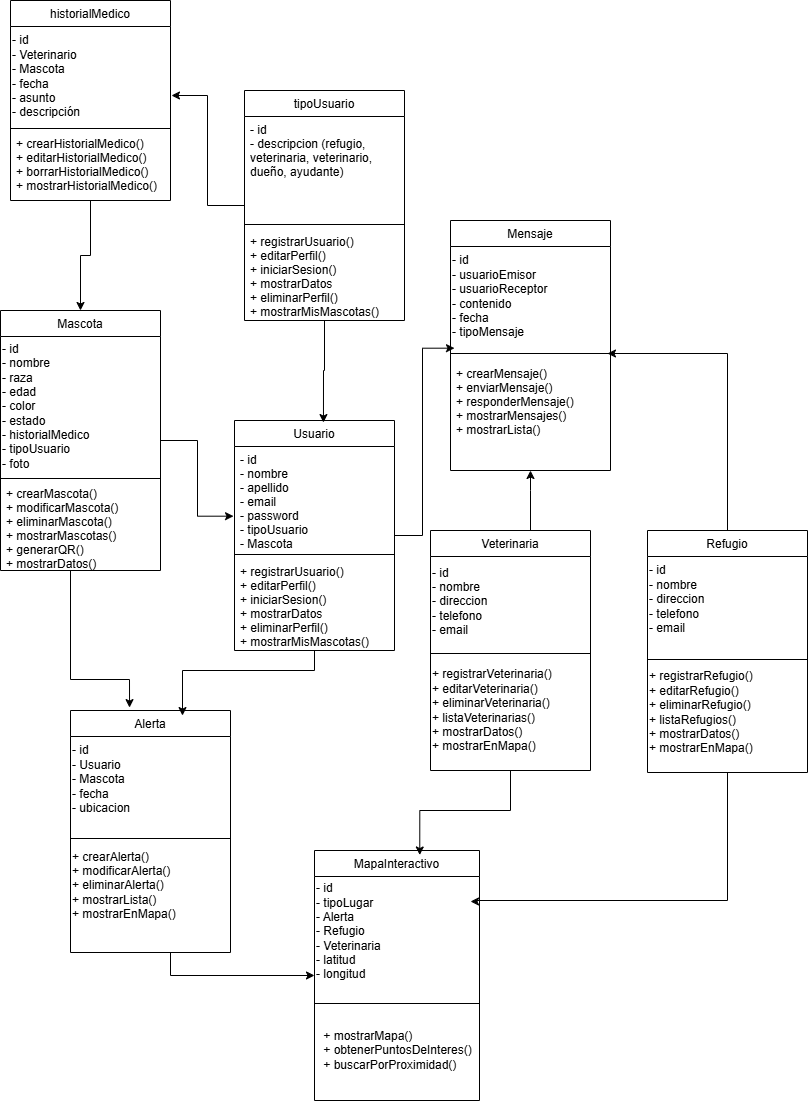

The diagram above was exported from draw.io. Its source (the exported page's mxGraphModel, read from the mxfile embedded in the PNG):
<mxGraphModel dx="1434" dy="780" grid="1" gridSize="10" guides="1" tooltips="1" connect="1" arrows="1" fold="1" page="1" pageScale="1" pageWidth="827" pageHeight="1169" math="0" shadow="0">
  <root>
    <mxCell id="WIyWlLk6GJQsqaUBKTNV-0" />
    <mxCell id="WIyWlLk6GJQsqaUBKTNV-1" parent="WIyWlLk6GJQsqaUBKTNV-0" />
    <mxCell id="zkfFHV4jXpPFQw0GAbJ--0" value="Usuario" style="swimlane;fontStyle=0;align=center;verticalAlign=top;childLayout=stackLayout;horizontal=1;startSize=26;horizontalStack=0;resizeParent=1;resizeLast=0;collapsible=1;marginBottom=0;rounded=0;shadow=0;strokeWidth=1;" parent="WIyWlLk6GJQsqaUBKTNV-1" vertex="1">
      <mxGeometry x="244" y="470" width="160" height="230" as="geometry">
        <mxRectangle x="230" y="140" width="160" height="26" as="alternateBounds" />
      </mxGeometry>
    </mxCell>
    <mxCell id="zkfFHV4jXpPFQw0GAbJ--1" value="- id&#10;- nombre&#10;- apellido&#10;- email&#10;- password&#10;- tipoUsuario&#10;- Mascota" style="text;align=left;verticalAlign=top;spacingLeft=4;spacingRight=4;overflow=hidden;rotatable=0;points=[[0,0.5],[1,0.5]];portConstraint=eastwest;" parent="zkfFHV4jXpPFQw0GAbJ--0" vertex="1">
      <mxGeometry y="26" width="160" height="104" as="geometry" />
    </mxCell>
    <mxCell id="zkfFHV4jXpPFQw0GAbJ--4" value="" style="line;html=1;strokeWidth=1;align=left;verticalAlign=middle;spacingTop=-1;spacingLeft=3;spacingRight=3;rotatable=0;labelPosition=right;points=[];portConstraint=eastwest;" parent="zkfFHV4jXpPFQw0GAbJ--0" vertex="1">
      <mxGeometry y="130" width="160" height="8" as="geometry" />
    </mxCell>
    <mxCell id="zkfFHV4jXpPFQw0GAbJ--5" value="+ registrarUsuario()&#10;+ editarPerfil()&#10;+ iniciarSesion()&#10;+ mostrarDatos&#10;+ eliminarPerfil()&#10;+ mostrarMisMascotas()" style="text;align=left;verticalAlign=top;spacingLeft=4;spacingRight=4;overflow=hidden;rotatable=0;points=[[0,0.5],[1,0.5]];portConstraint=eastwest;" parent="zkfFHV4jXpPFQw0GAbJ--0" vertex="1">
      <mxGeometry y="138" width="160" height="92" as="geometry" />
    </mxCell>
    <mxCell id="S2FpJfQaD0qH8QrHioLw-20" style="edgeStyle=orthogonalEdgeStyle;rounded=0;orthogonalLoop=1;jettySize=auto;html=1;entryX=0.369;entryY=-0.012;entryDx=0;entryDy=0;entryPerimeter=0;" parent="WIyWlLk6GJQsqaUBKTNV-1" source="zkfFHV4jXpPFQw0GAbJ--6" target="zkfFHV4jXpPFQw0GAbJ--13" edge="1">
      <mxGeometry relative="1" as="geometry">
        <mxPoint x="100" y="729" as="targetPoint" />
        <Array as="points">
          <mxPoint x="80" y="729" />
          <mxPoint x="139" y="729" />
        </Array>
      </mxGeometry>
    </mxCell>
    <mxCell id="zkfFHV4jXpPFQw0GAbJ--6" value="Mascota" style="swimlane;fontStyle=0;align=center;verticalAlign=top;childLayout=stackLayout;horizontal=1;startSize=26;horizontalStack=0;resizeParent=1;resizeLast=0;collapsible=1;marginBottom=0;rounded=0;shadow=0;strokeWidth=1;" parent="WIyWlLk6GJQsqaUBKTNV-1" vertex="1">
      <mxGeometry x="10" y="360" width="160" height="260" as="geometry">
        <mxRectangle x="130" y="380" width="160" height="26" as="alternateBounds" />
      </mxGeometry>
    </mxCell>
    <mxCell id="S2FpJfQaD0qH8QrHioLw-29" value="&lt;span style=&quot;&quot;&gt;- id&lt;/span&gt;&lt;br style=&quot;padding: 0px; margin: 0px;&quot;&gt;&lt;span style=&quot;&quot;&gt;- nombre&lt;/span&gt;&lt;br style=&quot;padding: 0px; margin: 0px;&quot;&gt;&lt;span style=&quot;&quot;&gt;- raza&lt;/span&gt;&lt;br style=&quot;padding: 0px; margin: 0px;&quot;&gt;&lt;span style=&quot;&quot;&gt;- edad&lt;/span&gt;&lt;div&gt;- color&lt;/div&gt;&lt;div&gt;&lt;div style=&quot;&quot;&gt;- estado&lt;/div&gt;&lt;span style=&quot;&quot;&gt;- historialMedico&lt;/span&gt;&lt;br style=&quot;padding: 0px; margin: 0px;&quot;&gt;&lt;span style=&quot;&quot;&gt;- tipoUsuario&lt;/span&gt;&lt;/div&gt;&lt;div&gt;&lt;span style=&quot;&quot;&gt;- foto&lt;/span&gt;&lt;/div&gt;" style="text;html=1;align=left;verticalAlign=middle;resizable=0;points=[];autosize=1;strokeColor=none;fillColor=none;" parent="zkfFHV4jXpPFQw0GAbJ--6" vertex="1">
      <mxGeometry y="26" width="160" height="140" as="geometry" />
    </mxCell>
    <mxCell id="zkfFHV4jXpPFQw0GAbJ--9" value="" style="line;html=1;strokeWidth=1;align=left;verticalAlign=middle;spacingTop=-1;spacingLeft=3;spacingRight=3;rotatable=0;labelPosition=right;points=[];portConstraint=eastwest;" parent="zkfFHV4jXpPFQw0GAbJ--6" vertex="1">
      <mxGeometry y="166" width="160" height="4" as="geometry" />
    </mxCell>
    <mxCell id="zkfFHV4jXpPFQw0GAbJ--10" value="+ crearMascota()&#10;+ modificarMascota()&#10;+ eliminarMascota()&#10;+ mostrarMascotas()&#10;+ generarQR()&#10;+ mostrarDatos()&#10;" style="text;align=left;verticalAlign=top;spacingLeft=4;spacingRight=4;overflow=hidden;rotatable=0;points=[[0,0.5],[1,0.5]];portConstraint=eastwest;fontStyle=0" parent="zkfFHV4jXpPFQw0GAbJ--6" vertex="1">
      <mxGeometry y="170" width="160" height="90" as="geometry" />
    </mxCell>
    <mxCell id="S2FpJfQaD0qH8QrHioLw-17" style="edgeStyle=orthogonalEdgeStyle;rounded=0;orthogonalLoop=1;jettySize=auto;html=1;entryX=0;entryY=0.5;entryDx=0;entryDy=0;" parent="WIyWlLk6GJQsqaUBKTNV-1" source="zkfFHV4jXpPFQw0GAbJ--13" target="S2FpJfQaD0qH8QrHioLw-12" edge="1">
      <mxGeometry relative="1" as="geometry">
        <Array as="points">
          <mxPoint x="180" y="955" />
        </Array>
      </mxGeometry>
    </mxCell>
    <mxCell id="zkfFHV4jXpPFQw0GAbJ--13" value="Alerta" style="swimlane;fontStyle=0;align=center;verticalAlign=top;childLayout=stackLayout;horizontal=1;startSize=26;horizontalStack=0;resizeParent=1;resizeLast=0;collapsible=1;marginBottom=0;rounded=0;shadow=0;strokeWidth=1;" parent="WIyWlLk6GJQsqaUBKTNV-1" vertex="1">
      <mxGeometry x="80" y="760" width="160" height="242" as="geometry">
        <mxRectangle x="340" y="380" width="170" height="26" as="alternateBounds" />
      </mxGeometry>
    </mxCell>
    <mxCell id="S2FpJfQaD0qH8QrHioLw-33" value="&lt;span style=&quot;&quot;&gt;- id&lt;/span&gt;&lt;br style=&quot;padding: 0px; margin: 0px;&quot;&gt;&lt;span style=&quot;&quot;&gt;- Usuario&lt;/span&gt;&lt;br style=&quot;padding: 0px; margin: 0px;&quot;&gt;&lt;span style=&quot;&quot;&gt;- Mascota&lt;/span&gt;&lt;br style=&quot;padding: 0px; margin: 0px;&quot;&gt;&lt;span style=&quot;&quot;&gt;- fecha&lt;/span&gt;&lt;br style=&quot;padding: 0px; margin: 0px;&quot;&gt;&lt;span style=&quot;&quot;&gt;- ubicacion&lt;/span&gt;&lt;br&gt;&lt;div&gt;&lt;span style=&quot;&quot;&gt;&lt;br&gt;&lt;/span&gt;&lt;/div&gt;" style="text;html=1;align=left;verticalAlign=middle;resizable=0;points=[];autosize=1;strokeColor=none;fillColor=none;" parent="zkfFHV4jXpPFQw0GAbJ--13" vertex="1">
      <mxGeometry y="26" width="160" height="100" as="geometry" />
    </mxCell>
    <mxCell id="zkfFHV4jXpPFQw0GAbJ--15" value="" style="line;html=1;strokeWidth=1;align=left;verticalAlign=middle;spacingTop=-1;spacingLeft=3;spacingRight=3;rotatable=0;labelPosition=right;points=[];portConstraint=eastwest;" parent="zkfFHV4jXpPFQw0GAbJ--13" vertex="1">
      <mxGeometry y="126" width="160" height="4" as="geometry" />
    </mxCell>
    <mxCell id="S2FpJfQaD0qH8QrHioLw-36" value="+ crearAlerta()&lt;div&gt;+ modificarAlerta()&lt;/div&gt;&lt;div&gt;+ eliminarAlerta()&lt;/div&gt;&lt;div&gt;+ mostrarLista()&lt;/div&gt;&lt;div&gt;+ mostrarEnMapa()&lt;/div&gt;" style="text;html=1;align=left;verticalAlign=middle;resizable=0;points=[];autosize=1;strokeColor=none;fillColor=none;" parent="zkfFHV4jXpPFQw0GAbJ--13" vertex="1">
      <mxGeometry y="130" width="160" height="90" as="geometry" />
    </mxCell>
    <mxCell id="zkfFHV4jXpPFQw0GAbJ--17" value="Refugio" style="swimlane;fontStyle=0;align=center;verticalAlign=top;childLayout=stackLayout;horizontal=1;startSize=26;horizontalStack=0;resizeParent=1;resizeLast=0;collapsible=1;marginBottom=0;rounded=0;shadow=0;strokeWidth=1;" parent="WIyWlLk6GJQsqaUBKTNV-1" vertex="1">
      <mxGeometry x="657" y="580" width="160" height="242" as="geometry">
        <mxRectangle x="550" y="140" width="160" height="26" as="alternateBounds" />
      </mxGeometry>
    </mxCell>
    <mxCell id="S2FpJfQaD0qH8QrHioLw-32" value="&lt;span style=&quot;&quot;&gt;- id&lt;/span&gt;&lt;br style=&quot;padding: 0px; margin: 0px;&quot;&gt;&lt;span style=&quot;&quot;&gt;- nombre&lt;/span&gt;&lt;br style=&quot;padding: 0px; margin: 0px;&quot;&gt;&lt;span style=&quot;&quot;&gt;- direccion&lt;/span&gt;&lt;br style=&quot;padding: 0px; margin: 0px;&quot;&gt;&lt;span style=&quot;&quot;&gt;- telefono&lt;/span&gt;&lt;br style=&quot;padding: 0px; margin: 0px;&quot;&gt;&lt;span style=&quot;&quot;&gt;- email&lt;/span&gt;&lt;br&gt;&lt;div&gt;&lt;span style=&quot;&quot;&gt;&lt;br&gt;&lt;/span&gt;&lt;/div&gt;" style="text;html=1;align=left;verticalAlign=middle;resizable=0;points=[];autosize=1;strokeColor=none;fillColor=none;" parent="zkfFHV4jXpPFQw0GAbJ--17" vertex="1">
      <mxGeometry y="26" width="160" height="100" as="geometry" />
    </mxCell>
    <mxCell id="zkfFHV4jXpPFQw0GAbJ--23" value="" style="line;html=1;strokeWidth=1;align=left;verticalAlign=middle;spacingTop=-1;spacingLeft=3;spacingRight=3;rotatable=0;labelPosition=right;points=[];portConstraint=eastwest;" parent="zkfFHV4jXpPFQw0GAbJ--17" vertex="1">
      <mxGeometry y="126" width="160" height="6" as="geometry" />
    </mxCell>
    <mxCell id="S2FpJfQaD0qH8QrHioLw-39" value="+ registrarRefugio()&lt;div&gt;+ editarRefugio()&lt;/div&gt;&lt;div&gt;+ eliminarRefugio()&lt;/div&gt;&lt;div&gt;+ listaRefugios()&lt;/div&gt;&lt;div&gt;+ mostrarDatos()&lt;/div&gt;&lt;div&gt;+ mostrarEnMapa()&lt;/div&gt;" style="text;html=1;align=left;verticalAlign=middle;resizable=0;points=[];autosize=1;strokeColor=none;fillColor=none;" parent="zkfFHV4jXpPFQw0GAbJ--17" vertex="1">
      <mxGeometry y="132" width="160" height="100" as="geometry" />
    </mxCell>
    <mxCell id="S2FpJfQaD0qH8QrHioLw-26" style="edgeStyle=orthogonalEdgeStyle;rounded=0;orthogonalLoop=1;jettySize=auto;html=1;entryX=0.5;entryY=1;entryDx=0;entryDy=0;" parent="WIyWlLk6GJQsqaUBKTNV-1" source="S2FpJfQaD0qH8QrHioLw-0" target="S2FpJfQaD0qH8QrHioLw-9" edge="1">
      <mxGeometry relative="1" as="geometry">
        <Array as="points">
          <mxPoint x="540" y="540" />
          <mxPoint x="540" y="540" />
        </Array>
      </mxGeometry>
    </mxCell>
    <mxCell id="S2FpJfQaD0qH8QrHioLw-0" value="Veterinaria" style="swimlane;fontStyle=0;align=center;verticalAlign=top;childLayout=stackLayout;horizontal=1;startSize=26;horizontalStack=0;resizeParent=1;resizeLast=0;collapsible=1;marginBottom=0;rounded=0;shadow=0;strokeWidth=1;" parent="WIyWlLk6GJQsqaUBKTNV-1" vertex="1">
      <mxGeometry x="440" y="580" width="160" height="240" as="geometry">
        <mxRectangle x="550" y="140" width="160" height="26" as="alternateBounds" />
      </mxGeometry>
    </mxCell>
    <mxCell id="S2FpJfQaD0qH8QrHioLw-30" value="&lt;span style=&quot;&quot;&gt;- id&lt;/span&gt;&lt;br style=&quot;padding: 0px; margin: 0px;&quot;&gt;&lt;span style=&quot;&quot;&gt;- nombre&lt;/span&gt;&lt;br style=&quot;padding: 0px; margin: 0px;&quot;&gt;&lt;span style=&quot;&quot;&gt;- direccion&lt;/span&gt;&lt;br style=&quot;padding: 0px; margin: 0px;&quot;&gt;&lt;span style=&quot;&quot;&gt;- telefono&lt;/span&gt;&lt;br style=&quot;padding: 0px; margin: 0px;&quot;&gt;&lt;span style=&quot;&quot;&gt;- email&lt;/span&gt;" style="text;html=1;align=left;verticalAlign=middle;resizable=0;points=[];autosize=1;strokeColor=none;fillColor=none;" parent="S2FpJfQaD0qH8QrHioLw-0" vertex="1">
      <mxGeometry y="26" width="160" height="90" as="geometry" />
    </mxCell>
    <mxCell id="S2FpJfQaD0qH8QrHioLw-6" value="" style="line;html=1;strokeWidth=1;align=left;verticalAlign=middle;spacingTop=-1;spacingLeft=3;spacingRight=3;rotatable=0;labelPosition=right;points=[];portConstraint=eastwest;" parent="S2FpJfQaD0qH8QrHioLw-0" vertex="1">
      <mxGeometry y="116" width="160" height="14" as="geometry" />
    </mxCell>
    <mxCell id="S2FpJfQaD0qH8QrHioLw-31" value="+ registrarVeterinaria()&lt;div&gt;+ editarVeterinaria()&lt;/div&gt;&lt;div&gt;+ eliminarVeterinaria()&lt;/div&gt;&lt;div&gt;+ listaVeterinarias()&lt;/div&gt;&lt;div&gt;+ mostrarDatos()&lt;/div&gt;&lt;div&gt;+ mostrarEnMapa()&lt;/div&gt;" style="text;html=1;align=left;verticalAlign=middle;resizable=0;points=[];autosize=1;strokeColor=none;fillColor=none;" parent="S2FpJfQaD0qH8QrHioLw-0" vertex="1">
      <mxGeometry y="130" width="160" height="100" as="geometry" />
    </mxCell>
    <mxCell id="S2FpJfQaD0qH8QrHioLw-9" value="Mensaje" style="swimlane;fontStyle=0;align=center;verticalAlign=top;childLayout=stackLayout;horizontal=1;startSize=26;horizontalStack=0;resizeParent=1;resizeLast=0;collapsible=1;marginBottom=0;rounded=0;shadow=0;strokeWidth=1;" parent="WIyWlLk6GJQsqaUBKTNV-1" vertex="1">
      <mxGeometry x="460" y="270" width="160" height="250" as="geometry">
        <mxRectangle x="340" y="380" width="170" height="26" as="alternateBounds" />
      </mxGeometry>
    </mxCell>
    <mxCell id="S2FpJfQaD0qH8QrHioLw-34" value="&lt;span style=&quot;&quot;&gt;- id&lt;/span&gt;&lt;br style=&quot;padding: 0px; margin: 0px;&quot;&gt;&lt;span style=&quot;&quot;&gt;- usuarioEmisor&lt;/span&gt;&lt;br style=&quot;padding: 0px; margin: 0px;&quot;&gt;&lt;span style=&quot;&quot;&gt;- usuarioReceptor&lt;/span&gt;&lt;br style=&quot;padding: 0px; margin: 0px;&quot;&gt;&lt;span style=&quot;&quot;&gt;- contenido&lt;/span&gt;&lt;br style=&quot;padding: 0px; margin: 0px;&quot;&gt;&lt;span style=&quot;&quot;&gt;- fecha&lt;/span&gt;&lt;br&gt;&lt;div&gt;- tipoMensaje&lt;/div&gt;" style="text;html=1;align=left;verticalAlign=middle;resizable=0;points=[];autosize=1;strokeColor=none;fillColor=none;" parent="S2FpJfQaD0qH8QrHioLw-9" vertex="1">
      <mxGeometry y="26" width="160" height="100" as="geometry" />
    </mxCell>
    <mxCell id="S2FpJfQaD0qH8QrHioLw-11" value="" style="line;html=1;strokeWidth=1;align=left;verticalAlign=middle;spacingTop=-1;spacingLeft=3;spacingRight=3;rotatable=0;labelPosition=right;points=[];portConstraint=eastwest;" parent="S2FpJfQaD0qH8QrHioLw-9" vertex="1">
      <mxGeometry y="126" width="160" height="14" as="geometry" />
    </mxCell>
    <mxCell id="S2FpJfQaD0qH8QrHioLw-10" value="+ crearMensaje()&#10;+ enviarMensaje()&#10;+ responderMensaje()&#10;+ mostrarMensajes()&#10;+ mostrarLista()" style="text;align=left;verticalAlign=top;spacingLeft=4;spacingRight=4;overflow=hidden;rotatable=0;points=[[0,0.5],[1,0.5]];portConstraint=eastwest;" parent="S2FpJfQaD0qH8QrHioLw-9" vertex="1">
      <mxGeometry y="140" width="160" height="80" as="geometry" />
    </mxCell>
    <mxCell id="S2FpJfQaD0qH8QrHioLw-12" value="MapaInteractivo" style="swimlane;fontStyle=0;align=center;verticalAlign=top;childLayout=stackLayout;horizontal=1;startSize=26;horizontalStack=0;resizeParent=1;resizeLast=0;collapsible=1;marginBottom=0;rounded=0;shadow=0;strokeWidth=1;" parent="WIyWlLk6GJQsqaUBKTNV-1" vertex="1">
      <mxGeometry x="324" y="900" width="165" height="250" as="geometry">
        <mxRectangle x="340" y="380" width="170" height="26" as="alternateBounds" />
      </mxGeometry>
    </mxCell>
    <mxCell id="S2FpJfQaD0qH8QrHioLw-42" value="- id&lt;div&gt;- tipoLugar&lt;/div&gt;&lt;div&gt;- Alerta&lt;/div&gt;&lt;div&gt;- Refugio&lt;/div&gt;&lt;div&gt;- Veterinaria&lt;/div&gt;&lt;div&gt;- latitud&lt;/div&gt;&lt;div&gt;- longitud&lt;/div&gt;" style="text;html=1;align=left;verticalAlign=middle;resizable=0;points=[];autosize=1;strokeColor=none;fillColor=none;" parent="S2FpJfQaD0qH8QrHioLw-12" vertex="1">
      <mxGeometry y="26" width="165" height="110" as="geometry" />
    </mxCell>
    <mxCell id="S2FpJfQaD0qH8QrHioLw-14" value="" style="line;html=1;strokeWidth=1;align=left;verticalAlign=middle;spacingTop=-1;spacingLeft=3;spacingRight=3;rotatable=0;labelPosition=right;points=[];portConstraint=eastwest;" parent="S2FpJfQaD0qH8QrHioLw-12" vertex="1">
      <mxGeometry y="136" width="165" height="34" as="geometry" />
    </mxCell>
    <mxCell id="S2FpJfQaD0qH8QrHioLw-15" value="&lt;div style=&quot;text-align: left;&quot;&gt;&lt;span style=&quot;background-color: initial;&quot;&gt;+ mostrarMapa()&lt;/span&gt;&lt;/div&gt;&lt;div style=&quot;text-align: left;&quot;&gt;+ obtenerPuntosDeInteres()&lt;/div&gt;&lt;div style=&quot;text-align: left;&quot;&gt;+ buscarPorProximidad()&lt;/div&gt;" style="text;html=1;align=center;verticalAlign=middle;resizable=0;points=[];autosize=1;strokeColor=none;fillColor=none;" parent="S2FpJfQaD0qH8QrHioLw-12" vertex="1">
      <mxGeometry y="170" width="165" height="60" as="geometry" />
    </mxCell>
    <mxCell id="S2FpJfQaD0qH8QrHioLw-18" style="edgeStyle=orthogonalEdgeStyle;rounded=0;orthogonalLoop=1;jettySize=auto;html=1;entryX=0.638;entryY=0.018;entryDx=0;entryDy=0;entryPerimeter=0;" parent="WIyWlLk6GJQsqaUBKTNV-1" source="S2FpJfQaD0qH8QrHioLw-0" target="S2FpJfQaD0qH8QrHioLw-12" edge="1">
      <mxGeometry relative="1" as="geometry" />
    </mxCell>
    <mxCell id="S2FpJfQaD0qH8QrHioLw-19" style="edgeStyle=orthogonalEdgeStyle;rounded=0;orthogonalLoop=1;jettySize=auto;html=1;" parent="WIyWlLk6GJQsqaUBKTNV-1" source="zkfFHV4jXpPFQw0GAbJ--17" edge="1">
      <mxGeometry relative="1" as="geometry">
        <mxPoint x="480" y="951" as="targetPoint" />
        <Array as="points">
          <mxPoint x="737" y="950" />
          <mxPoint x="486" y="950" />
          <mxPoint x="486" y="951" />
        </Array>
      </mxGeometry>
    </mxCell>
    <mxCell id="S2FpJfQaD0qH8QrHioLw-22" style="edgeStyle=orthogonalEdgeStyle;rounded=0;orthogonalLoop=1;jettySize=auto;html=1;entryX=0.025;entryY=-0.154;entryDx=0;entryDy=0;entryPerimeter=0;" parent="WIyWlLk6GJQsqaUBKTNV-1" source="zkfFHV4jXpPFQw0GAbJ--0" target="S2FpJfQaD0qH8QrHioLw-10" edge="1">
      <mxGeometry relative="1" as="geometry" />
    </mxCell>
    <mxCell id="S2FpJfQaD0qH8QrHioLw-28" style="edgeStyle=orthogonalEdgeStyle;rounded=0;orthogonalLoop=1;jettySize=auto;html=1;entryX=-0.006;entryY=0.67;entryDx=0;entryDy=0;entryPerimeter=0;" parent="WIyWlLk6GJQsqaUBKTNV-1" source="zkfFHV4jXpPFQw0GAbJ--6" target="zkfFHV4jXpPFQw0GAbJ--1" edge="1">
      <mxGeometry relative="1" as="geometry" />
    </mxCell>
    <mxCell id="S2FpJfQaD0qH8QrHioLw-40" style="edgeStyle=orthogonalEdgeStyle;rounded=0;orthogonalLoop=1;jettySize=auto;html=1;entryX=0.981;entryY=0.5;entryDx=0;entryDy=0;entryPerimeter=0;" parent="WIyWlLk6GJQsqaUBKTNV-1" source="zkfFHV4jXpPFQw0GAbJ--17" target="S2FpJfQaD0qH8QrHioLw-11" edge="1">
      <mxGeometry relative="1" as="geometry" />
    </mxCell>
    <mxCell id="S2FpJfQaD0qH8QrHioLw-41" style="edgeStyle=orthogonalEdgeStyle;rounded=0;orthogonalLoop=1;jettySize=auto;html=1;entryX=0.7;entryY=0.021;entryDx=0;entryDy=0;entryPerimeter=0;" parent="WIyWlLk6GJQsqaUBKTNV-1" source="zkfFHV4jXpPFQw0GAbJ--0" target="zkfFHV4jXpPFQw0GAbJ--13" edge="1">
      <mxGeometry relative="1" as="geometry">
        <Array as="points">
          <mxPoint x="324" y="720" />
          <mxPoint x="192" y="720" />
        </Array>
      </mxGeometry>
    </mxCell>
    <mxCell id="ClluuyWALs1zgeo65Pfm-0" value="tipoUsuario" style="swimlane;fontStyle=0;align=center;verticalAlign=top;childLayout=stackLayout;horizontal=1;startSize=26;horizontalStack=0;resizeParent=1;resizeLast=0;collapsible=1;marginBottom=0;rounded=0;shadow=0;strokeWidth=1;" vertex="1" parent="WIyWlLk6GJQsqaUBKTNV-1">
      <mxGeometry x="254" y="140" width="160" height="230" as="geometry">
        <mxRectangle x="230" y="140" width="160" height="26" as="alternateBounds" />
      </mxGeometry>
    </mxCell>
    <mxCell id="ClluuyWALs1zgeo65Pfm-1" value="- id&#10;- descripcion (refugio, &#10;veterinaria, veterinario, &#10;dueño, ayudante)" style="text;align=left;verticalAlign=top;spacingLeft=4;spacingRight=4;overflow=hidden;rotatable=0;points=[[0,0.5],[1,0.5]];portConstraint=eastwest;" vertex="1" parent="ClluuyWALs1zgeo65Pfm-0">
      <mxGeometry y="26" width="160" height="104" as="geometry" />
    </mxCell>
    <mxCell id="ClluuyWALs1zgeo65Pfm-2" value="" style="line;html=1;strokeWidth=1;align=left;verticalAlign=middle;spacingTop=-1;spacingLeft=3;spacingRight=3;rotatable=0;labelPosition=right;points=[];portConstraint=eastwest;" vertex="1" parent="ClluuyWALs1zgeo65Pfm-0">
      <mxGeometry y="130" width="160" height="8" as="geometry" />
    </mxCell>
    <mxCell id="ClluuyWALs1zgeo65Pfm-3" value="+ registrarUsuario()&#10;+ editarPerfil()&#10;+ iniciarSesion()&#10;+ mostrarDatos&#10;+ eliminarPerfil()&#10;+ mostrarMisMascotas()" style="text;align=left;verticalAlign=top;spacingLeft=4;spacingRight=4;overflow=hidden;rotatable=0;points=[[0,0.5],[1,0.5]];portConstraint=eastwest;" vertex="1" parent="ClluuyWALs1zgeo65Pfm-0">
      <mxGeometry y="138" width="160" height="92" as="geometry" />
    </mxCell>
    <mxCell id="ClluuyWALs1zgeo65Pfm-4" style="edgeStyle=orthogonalEdgeStyle;rounded=0;orthogonalLoop=1;jettySize=auto;html=1;entryX=0.556;entryY=0.009;entryDx=0;entryDy=0;entryPerimeter=0;" edge="1" parent="WIyWlLk6GJQsqaUBKTNV-1" source="ClluuyWALs1zgeo65Pfm-0" target="zkfFHV4jXpPFQw0GAbJ--0">
      <mxGeometry relative="1" as="geometry" />
    </mxCell>
    <mxCell id="ClluuyWALs1zgeo65Pfm-9" style="edgeStyle=orthogonalEdgeStyle;rounded=0;orthogonalLoop=1;jettySize=auto;html=1;entryX=0.5;entryY=0;entryDx=0;entryDy=0;" edge="1" parent="WIyWlLk6GJQsqaUBKTNV-1" source="ClluuyWALs1zgeo65Pfm-5" target="zkfFHV4jXpPFQw0GAbJ--6">
      <mxGeometry relative="1" as="geometry" />
    </mxCell>
    <mxCell id="ClluuyWALs1zgeo65Pfm-5" value="historialMedico" style="swimlane;fontStyle=0;align=center;verticalAlign=top;childLayout=stackLayout;horizontal=1;startSize=26;horizontalStack=0;resizeParent=1;resizeLast=0;collapsible=1;marginBottom=0;rounded=0;shadow=0;strokeWidth=1;" vertex="1" parent="WIyWlLk6GJQsqaUBKTNV-1">
      <mxGeometry x="20" y="50" width="160" height="200" as="geometry">
        <mxRectangle x="130" y="380" width="160" height="26" as="alternateBounds" />
      </mxGeometry>
    </mxCell>
    <mxCell id="ClluuyWALs1zgeo65Pfm-6" value="&lt;span style=&quot;&quot;&gt;- id&lt;/span&gt;&lt;div&gt;- Veterinario&lt;br style=&quot;padding: 0px; margin: 0px;&quot;&gt;&lt;span style=&quot;&quot;&gt;- Mascota&lt;/span&gt;&lt;div&gt;&lt;span style=&quot;&quot;&gt;- fecha&lt;/span&gt;&lt;/div&gt;&lt;div&gt;&lt;span style=&quot;&quot;&gt;- asunto&lt;/span&gt;&lt;/div&gt;&lt;div&gt;&lt;span style=&quot;&quot;&gt;- descripción&lt;/span&gt;&lt;/div&gt;&lt;/div&gt;" style="text;html=1;align=left;verticalAlign=middle;resizable=0;points=[];autosize=1;strokeColor=none;fillColor=none;" vertex="1" parent="ClluuyWALs1zgeo65Pfm-5">
      <mxGeometry y="26" width="160" height="100" as="geometry" />
    </mxCell>
    <mxCell id="ClluuyWALs1zgeo65Pfm-7" value="" style="line;html=1;strokeWidth=1;align=left;verticalAlign=middle;spacingTop=-1;spacingLeft=3;spacingRight=3;rotatable=0;labelPosition=right;points=[];portConstraint=eastwest;" vertex="1" parent="ClluuyWALs1zgeo65Pfm-5">
      <mxGeometry y="126" width="160" height="4" as="geometry" />
    </mxCell>
    <mxCell id="ClluuyWALs1zgeo65Pfm-8" value="+ crearHistorialMedico()&#10;+ editarHistorialMedico()&#10;+ borrarHistorialMedico()&#10;+ mostrarHistorialMedico()" style="text;align=left;verticalAlign=top;spacingLeft=4;spacingRight=4;overflow=hidden;rotatable=0;points=[[0,0.5],[1,0.5]];portConstraint=eastwest;fontStyle=0" vertex="1" parent="ClluuyWALs1zgeo65Pfm-5">
      <mxGeometry y="130" width="160" height="70" as="geometry" />
    </mxCell>
    <mxCell id="ClluuyWALs1zgeo65Pfm-10" style="edgeStyle=orthogonalEdgeStyle;rounded=0;orthogonalLoop=1;jettySize=auto;html=1;entryX=1.006;entryY=0.69;entryDx=0;entryDy=0;entryPerimeter=0;" edge="1" parent="WIyWlLk6GJQsqaUBKTNV-1" source="ClluuyWALs1zgeo65Pfm-0" target="ClluuyWALs1zgeo65Pfm-6">
      <mxGeometry relative="1" as="geometry" />
    </mxCell>
  </root>
</mxGraphModel>